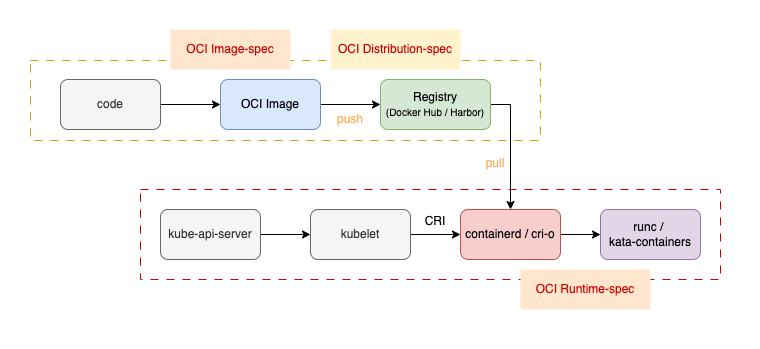

The diagram above was exported from draw.io. Its source (the exported page's mxGraphModel, read from the mxfile embedded in the PNG):
<mxGraphModel dx="954" dy="674" grid="1" gridSize="10" guides="1" tooltips="1" connect="1" arrows="1" fold="1" page="1" pageScale="1" pageWidth="827" pageHeight="1169" math="0" shadow="0">
  <root>
    <mxCell id="0" />
    <mxCell id="1" parent="0" />
    <mxCell id="rIYqI7A9HCFEevBPx5h2-30" value="" style="rounded=0;whiteSpace=wrap;html=1;strokeColor=none;" vertex="1" parent="1">
      <mxGeometry x="40" y="91" width="760" height="349" as="geometry" />
    </mxCell>
    <mxCell id="rIYqI7A9HCFEevBPx5h2-13" value="" style="rounded=0;whiteSpace=wrap;html=1;dashed=1;dashPattern=8 8;strokeColor=#CC0000;" vertex="1" parent="1">
      <mxGeometry x="180" y="280" width="580" height="90" as="geometry" />
    </mxCell>
    <mxCell id="rIYqI7A9HCFEevBPx5h2-12" value="" style="rounded=0;whiteSpace=wrap;html=1;dashed=1;dashPattern=8 8;strokeColor=#d79b00;fillColor=none;" vertex="1" parent="1">
      <mxGeometry x="70" y="151" width="510" height="80" as="geometry" />
    </mxCell>
    <mxCell id="rIYqI7A9HCFEevBPx5h2-6" style="edgeStyle=orthogonalEdgeStyle;rounded=0;orthogonalLoop=1;jettySize=auto;html=1;exitX=1;exitY=0.5;exitDx=0;exitDy=0;entryX=0;entryY=0.5;entryDx=0;entryDy=0;" edge="1" parent="1" source="rIYqI7A9HCFEevBPx5h2-1" target="rIYqI7A9HCFEevBPx5h2-2">
      <mxGeometry relative="1" as="geometry" />
    </mxCell>
    <mxCell id="rIYqI7A9HCFEevBPx5h2-1" value="code" style="rounded=1;whiteSpace=wrap;html=1;fillColor=#f5f5f5;fontColor=#333333;strokeColor=#666666;" vertex="1" parent="1">
      <mxGeometry x="100" y="170" width="100" height="50" as="geometry" />
    </mxCell>
    <mxCell id="rIYqI7A9HCFEevBPx5h2-7" style="edgeStyle=orthogonalEdgeStyle;rounded=0;orthogonalLoop=1;jettySize=auto;html=1;exitX=1;exitY=0.5;exitDx=0;exitDy=0;entryX=0;entryY=0.5;entryDx=0;entryDy=0;" edge="1" parent="1" source="rIYqI7A9HCFEevBPx5h2-2" target="rIYqI7A9HCFEevBPx5h2-3">
      <mxGeometry relative="1" as="geometry" />
    </mxCell>
    <mxCell id="rIYqI7A9HCFEevBPx5h2-2" value="OCI Image" style="rounded=1;whiteSpace=wrap;html=1;fillColor=#dae8fc;strokeColor=#6c8ebf;" vertex="1" parent="1">
      <mxGeometry x="260" y="170" width="100" height="50" as="geometry" />
    </mxCell>
    <mxCell id="rIYqI7A9HCFEevBPx5h2-23" style="edgeStyle=orthogonalEdgeStyle;rounded=0;orthogonalLoop=1;jettySize=auto;html=1;exitX=1;exitY=0.5;exitDx=0;exitDy=0;entryX=0.5;entryY=0;entryDx=0;entryDy=0;" edge="1" parent="1" source="rIYqI7A9HCFEevBPx5h2-3" target="rIYqI7A9HCFEevBPx5h2-10">
      <mxGeometry relative="1" as="geometry" />
    </mxCell>
    <mxCell id="rIYqI7A9HCFEevBPx5h2-3" value="Registry&lt;div&gt;&lt;font style=&quot;font-size: 10px;&quot;&gt;(Docker Hub / Harbor)&lt;/font&gt;&lt;/div&gt;" style="rounded=1;whiteSpace=wrap;html=1;fillColor=#d5e8d4;strokeColor=#82b366;" vertex="1" parent="1">
      <mxGeometry x="420" y="170" width="110" height="50" as="geometry" />
    </mxCell>
    <mxCell id="rIYqI7A9HCFEevBPx5h2-18" style="edgeStyle=orthogonalEdgeStyle;rounded=0;orthogonalLoop=1;jettySize=auto;html=1;exitX=1;exitY=0.5;exitDx=0;exitDy=0;entryX=0;entryY=0.5;entryDx=0;entryDy=0;" edge="1" parent="1" source="rIYqI7A9HCFEevBPx5h2-8" target="rIYqI7A9HCFEevBPx5h2-9">
      <mxGeometry relative="1" as="geometry" />
    </mxCell>
    <mxCell id="rIYqI7A9HCFEevBPx5h2-8" value="kube-api-server" style="rounded=1;whiteSpace=wrap;html=1;fillColor=#f5f5f5;fontColor=#333333;strokeColor=#666666;" vertex="1" parent="1">
      <mxGeometry x="200" y="300" width="100" height="50" as="geometry" />
    </mxCell>
    <mxCell id="rIYqI7A9HCFEevBPx5h2-19" style="edgeStyle=orthogonalEdgeStyle;rounded=0;orthogonalLoop=1;jettySize=auto;html=1;exitX=1;exitY=0.5;exitDx=0;exitDy=0;entryX=0;entryY=0.5;entryDx=0;entryDy=0;" edge="1" parent="1" source="rIYqI7A9HCFEevBPx5h2-9" target="rIYqI7A9HCFEevBPx5h2-10">
      <mxGeometry relative="1" as="geometry" />
    </mxCell>
    <mxCell id="rIYqI7A9HCFEevBPx5h2-9" value="kubelet" style="rounded=1;whiteSpace=wrap;html=1;fillColor=#f5f5f5;fontColor=#333333;strokeColor=#666666;" vertex="1" parent="1">
      <mxGeometry x="350" y="300" width="100" height="50" as="geometry" />
    </mxCell>
    <mxCell id="rIYqI7A9HCFEevBPx5h2-20" style="edgeStyle=orthogonalEdgeStyle;rounded=0;orthogonalLoop=1;jettySize=auto;html=1;exitX=1;exitY=0.5;exitDx=0;exitDy=0;entryX=0;entryY=0.5;entryDx=0;entryDy=0;" edge="1" parent="1" source="rIYqI7A9HCFEevBPx5h2-10" target="rIYqI7A9HCFEevBPx5h2-11">
      <mxGeometry relative="1" as="geometry" />
    </mxCell>
    <mxCell id="rIYqI7A9HCFEevBPx5h2-10" value="containerd / cri-o" style="rounded=1;whiteSpace=wrap;html=1;fillColor=#f8cecc;strokeColor=#b85450;" vertex="1" parent="1">
      <mxGeometry x="500" y="300" width="100" height="50" as="geometry" />
    </mxCell>
    <mxCell id="rIYqI7A9HCFEevBPx5h2-11" value="runc /&amp;nbsp;&lt;div&gt;kata-containers&lt;/div&gt;" style="rounded=1;whiteSpace=wrap;html=1;fillColor=#e1d5e7;strokeColor=#9673a6;" vertex="1" parent="1">
      <mxGeometry x="640" y="300" width="100" height="50" as="geometry" />
    </mxCell>
    <mxCell id="rIYqI7A9HCFEevBPx5h2-21" value="&lt;font color=&quot;#ffb366&quot;&gt;push&lt;/font&gt;" style="text;html=1;align=center;verticalAlign=middle;whiteSpace=wrap;rounded=0;" vertex="1" parent="1">
      <mxGeometry x="360" y="200" width="60" height="20" as="geometry" />
    </mxCell>
    <mxCell id="rIYqI7A9HCFEevBPx5h2-22" value="&lt;font color=&quot;#ffb366&quot;&gt;pull&lt;/font&gt;" style="text;html=1;align=center;verticalAlign=middle;whiteSpace=wrap;rounded=0;" vertex="1" parent="1">
      <mxGeometry x="510" y="244" width="50" height="20" as="geometry" />
    </mxCell>
    <mxCell id="rIYqI7A9HCFEevBPx5h2-25" value="CRI" style="text;html=1;align=center;verticalAlign=middle;whiteSpace=wrap;rounded=0;" vertex="1" parent="1">
      <mxGeometry x="450" y="302" width="50" height="20" as="geometry" />
    </mxCell>
    <mxCell id="rIYqI7A9HCFEevBPx5h2-26" value="OCI Image-spec" style="rounded=0;whiteSpace=wrap;html=1;fillColor=#ffe6cc;strokeColor=none;fontColor=#CC0000;" vertex="1" parent="1">
      <mxGeometry x="210" y="120" width="120" height="40" as="geometry" />
    </mxCell>
    <mxCell id="rIYqI7A9HCFEevBPx5h2-27" value="OCI Distribution-spec" style="rounded=0;whiteSpace=wrap;html=1;fillColor=#fff2cc;strokeColor=none;fontColor=#CC0000;" vertex="1" parent="1">
      <mxGeometry x="370" y="120" width="130" height="40" as="geometry" />
    </mxCell>
    <mxCell id="rIYqI7A9HCFEevBPx5h2-29" value="OCI Runtime-spec" style="rounded=0;whiteSpace=wrap;html=1;fillColor=#ffe6cc;strokeColor=none;fontColor=#CC0000;" vertex="1" parent="1">
      <mxGeometry x="560" y="360" width="130" height="40" as="geometry" />
    </mxCell>
  </root>
</mxGraphModel>